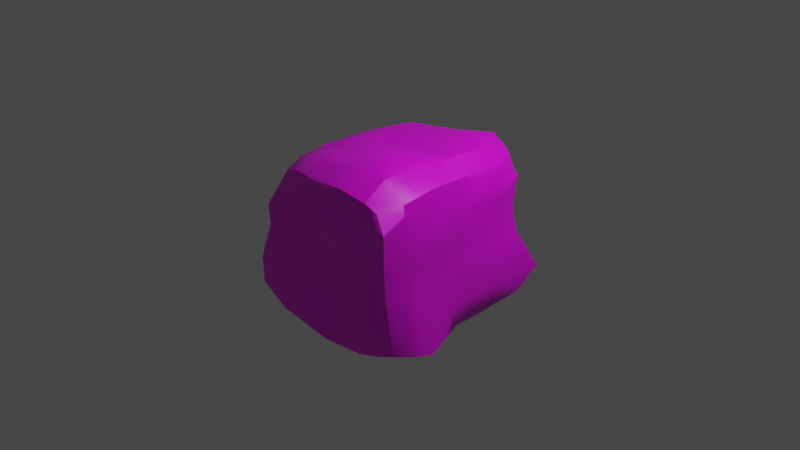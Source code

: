 # Source: Bolders.blend  (saved by Blender 3.4.6; exported with 4.5.12 LTS)
import bpy
from mathutils import Matrix  # noqa: F401  (used for matrix-valued properties, if any)

bpy.ops.wm.read_factory_settings(use_empty=True)
scene = bpy.context.scene
scene.name = 'Scene'

# ---- collections
col_collection = bpy.data.collections.new('Collection'); scene.collection.children.link(col_collection)

# ---- images (referenced by path relative to the original .blend; pixels are not part of the script)
import os
ASSET_DIR = os.environ.get("B2B_ASSET_DIR", "")  # directory of the original .blend (textures are referenced by path, not embedded)
HERE = os.path.dirname(os.path.abspath(__file__))  # packed textures are extracted next to this script under _unpacked/

def load_image(name, relpath, width, height, colorspace="sRGB"):
    """Load a texture the original file referenced (path relative to the .blend, or extracted next to this script)."""
    p = next((c for c in (os.path.join(HERE, relpath), os.path.join(ASSET_DIR, relpath)) if relpath and os.path.exists(c)), "")
    if p:
        img = bpy.data.images.load(p, check_existing=True)
        img.name = name
    else:  # same state as the original file: an image datablock whose file is absent (Cycles renders it pink)
        img = bpy.data.images.new(name, width, height)
        img.source = "FILE"
        img.filepath = "//" + (relpath or name)
    img.colorspace_settings.name = colorspace
    return img
img_mitchell_luo_i1o_hr6cbwc_unsplash_jpg = load_image('mitchell-luo-i1O_Hr6cbWc-unsplash.jpg', 'mitchell-luo-i1O_Hr6cbWc-unsplash.jpg', 1024, 1024, 'sRGB')

# ---- materials (node trees are filled in below, after node groups)
mat_material = bpy.data.materials.new('Material')
mat_material.alpha_threshold = 0.0
mat_material.use_transparent_shadow = False
mat_material.roughness = 0.5
mat_material.line_color = (0.0, 0.0, 0.0, 1.0)

# ---- node groups
ng_auto_smooth = bpy.data.node_groups.new('Auto Smooth', 'GeometryNodeTree')
_s = ng_auto_smooth.interface.new_socket(name='Geometry', in_out='OUTPUT', socket_type='NodeSocketGeometry')
_s = ng_auto_smooth.interface.new_socket(name='Geometry', in_out='INPUT', socket_type='NodeSocketGeometry')
_s = ng_auto_smooth.interface.new_socket(name='Angle', in_out='INPUT', socket_type='NodeSocketFloat')
_s.subtype = 'ANGLE'
_s.min_value = 0.0
_s.max_value = 3.142
ng_auto_smooth.is_modifier = True
_N = ng_auto_smooth.nodes; _L = ng_auto_smooth.links
n0 = _N.new('NodeGroupOutput'); n0.name = 'Group Output'; n0.location = (480, -100)
n1 = _N.new('NodeGroupInput'); n1.name = 'Group Input'; n1.location = (-420, -300)
n2 = _N.new('NodeGroupInput'); n2.name = 'Group Input.001'; n2.location = (-60, -100)
n3 = _N.new('GeometryNodeSetShadeSmooth'); n3.name = 'Set Shade Smooth'; n3.location = (120, -100)
n3.domain = 'EDGE'
n4 = _N.new('GeometryNodeSetShadeSmooth'); n4.name = 'Set Shade Smooth.001'; n4.location = (300, -100)
n5 = _N.new('GeometryNodeInputMeshEdgeAngle'); n5.name = 'Edge Angle'; n5.location = (-420, -220)
n6 = _N.new('GeometryNodeInputEdgeSmooth'); n6.name = 'Is Edge Smooth'; n6.location = (-60, -160)
n7 = _N.new('GeometryNodeInputShadeSmooth'); n7.name = 'Is Face Smooth'; n7.location = (-240, -340)
n8 = _N.new('FunctionNodeBooleanMath'); n8.name = 'Boolean Math'; n8.location = (-60, -220)
n9 = _N.new('FunctionNodeCompare'); n9.name = 'Compare'; n9.location = (-240, -180)
n9.operation = 'LESS_EQUAL'
_L.new(n5.outputs[0], n9.inputs[0])
_L.new(n4.outputs[0], n0.inputs[0])
_L.new(n1.outputs[1], n9.inputs[1])
_L.new(n9.outputs[0], n8.inputs[0])
_L.new(n7.outputs[0], n8.inputs[1])
_L.new(n2.outputs[0], n3.inputs[0])
_L.new(n6.outputs[0], n3.inputs[1])
_L.new(n3.outputs[0], n4.inputs[0])
_L.new(n8.outputs[0], n3.inputs[2])
n0.is_active_output = True

# ---- material node trees
mat_material.use_nodes = True; mat_material.node_tree.nodes.clear()
_N = mat_material.node_tree.nodes; _L = mat_material.node_tree.links
n0 = _N.new('ShaderNodeOutputMaterial'); n0.name = 'Material Output'; n0.location = (300, 300)
n1 = _N.new('ShaderNodeBsdfPrincipled'); n1.name = 'Principled BSDF'; n1.location = (10, 300)
n1.distribution = 'GGX'
n1.subsurface_method = 'RANDOM_WALK_SKIN'
n1.inputs[3].default_value = 1.45
n1.inputs[27].default_value = (0.0, 0.0, 0.0, 1.0)
n1.inputs[28].default_value = 1.0
n2 = _N.new('ShaderNodeTexImage'); n2.name = 'Image Texture.001'; n2.location = (-370, 282)
n2.image = img_mitchell_luo_i1o_hr6cbwc_unsplash_jpg
_L.new(n1.outputs[0], n0.inputs[0])
_L.new(n2.outputs[0], n1.inputs[0])
n0.is_active_output = True

# ---- world
world_world = bpy.data.worlds.new('World'); scene.world = world_world
world_world.use_nodes = True; world_world.node_tree.nodes.clear()
_N = world_world.node_tree.nodes; _L = world_world.node_tree.links
n0 = _N.new('ShaderNodeOutputWorld'); n0.name = 'World Output'; n0.location = (300, 300)
n1 = _N.new('ShaderNodeBackground'); n1.name = 'Background'; n1.location = (10, 300)
n1.inputs[0].default_value = (0.05088, 0.05088, 0.05088, 1.0)
_L.new(n1.outputs[0], n0.inputs[0])
n0.is_active_output = True
world_world.color = (0.05088, 0.05088, 0.05088)
world_world.use_sun_shadow = False
world_world.sun_shadow_jitter_overblur = 0.0

# ---- cameras
cam_camera = bpy.data.cameras.new('Camera')
cam_camera.clip_end = 100.0
cam_camera.ortho_scale = 7.314

# ---- lights
light_light = bpy.data.lights.new('Light', 'POINT')
light_light.transmission_factor = 0.0
light_light.energy = 1000.0
light_light.shadow_soft_size = 0.1
light_light.shadow_maximum_resolution = 0.006
light_light.use_absolute_resolution = True

# ---- meshes
me_cube = bpy.data.meshes.new('Cube')
me_cube.from_pydata([(0.8784, 0.6464, 0.7656), (0.902, 0.8318, -0.7914), (1.041, -1.243, 0.8309), (0.8864, -0.9049, -0.8367), (-0.4808, 0.6244, 0.7005), (-0.9533, 0.8329, -0.725), (-0.7083, -0.8491, 0.5672), (-1.123, -0.9064, -0.8305), (-1.471, 0.0, -1.0), (1.058, -0.07405, 0.8625), (-0.6806, 0.0744, 0.7179), (0.8969, -0.004779, -0.8027), (0.9014, 0.7578, -0.0551), (-0.933, -0.9227, -0.09817), (0.9666, -1.074, -0.1541), (-0.7385, 0.6589, 0.01291), (1.007, -0.02046, -0.0634), (-1.357, 0.0, -0.01817), (0.02516, 0.9493, -0.887), (-0.008259, -1.068, 0.7517), (0.0, -1.0, -1.0), (0.04865, 0.7586, 0.7782), (0.0, 0.0, -1.0), (0.0, 0.0, 0.7998), (0.0, 0.6411, -0.01817), (0.0, -1.0, -0.01817), (0.4792, -0.9805, -0.9595), (0.48, 0.8396, 0.8514), (0.5779, -0.02314, 0.9327), (0.4592, 0.8442, -0.06198), (0.4714, 0.9137, -0.8719), (0.5371, -1.228, 0.8997), (0.5, 0.0, -1.0), (0.5123, -1.085, -0.1167), (-0.8238, -0.9045, 0.3387), (0.9005, 0.7254, 0.4256), (1.056, -1.179, 0.3753), (-0.5786, 0.6265, 0.4326), (1.074, -0.05719, 0.4643), (-0.9605, 0.03041, 0.3991), (0.03938, 0.7929, 0.4542), (-0.05114, -1.152, 0.5238), (0.4883, -1.217, 0.4681), (0.4478, 0.8534, 0.4212), (-0.5312, 0.902, -0.8022), (-0.4344, -0.9412, 0.6836), (-0.7357, 0.0, -1.0), (-0.5, -1.0, -0.01817), (-0.7004, -0.9733, -0.9487), (-0.2757, 0.6818, 0.7503), (-0.3535, 0.03902, 0.8191), (-0.3617, 0.7226, 0.04621), (-0.2947, 0.7212, 0.4429), (-0.4981, -1.046, 0.4201), (1.0, 1.0, -0.5091), (0.934, -0.986, -0.5749), (-0.9505, 0.8154, -0.4382), (1.0, 0.0, -0.5091), (-1.414, 0.0, -0.5091), (-1.089, -0.9349, -0.5091), (0.0, -1.0, -0.5091), (0.02369, 0.9929, -0.5548), (0.5061, -1.042, -0.5584), (0.4827, 1.04, -0.5653), (-0.5392, 0.9559, -0.455), (-0.6179, -1.0, -0.5091), (-1.471, -0.5, -1.0), (1.154, -0.6739, 0.9257), (-0.7281, -0.3497, 0.6928), (0.9774, -0.4824, -0.9595), (-1.178, -0.5, -0.01817), (1.012, -0.5848, -0.1167), (0.0, -0.5, -1.0), (-0.05114, -0.6522, 0.8817), (0.6249, -0.7116, 1.07), (0.5, -0.5, -1.0), (-0.9831, -0.4163, 0.3857), (1.142, -0.6779, 0.4745), (-0.7357, -0.5, -1.0), (-0.3164, -0.4241, 0.8127), (1.006, -0.5424, -0.5584), (-1.325, -0.5, -0.5091), (-0.5598, 0.4333, 0.74), (0.8937, 0.4531, -0.8172), (-1.141, 0.5762, -0.8124), (0.9321, 0.3742, 0.8133), (0.9828, 0.433, -0.04988), (-1.034, 0.3883, 0.04567), (0.04821, 0.452, 0.8599), (0.1364, 0.716, -1.099), (0.5468, 0.4707, 0.9483), (0.4859, 0.562, -1.006), (1.015, 0.4364, 0.4551), (-0.7992, 0.3986, 0.4366), (-0.7357, 0.6054, -1.0), (-0.3175, 0.466, 0.8307), (-1.246, 0.5028, -0.455), (1.0, 0.5, -0.5091), (0.7299, -0.947, -0.8914), (0.7341, 0.728, 0.8149), (0.8593, -0.05836, 0.981), (0.7245, 0.8715, -0.05469), (0.7284, 0.8524, -0.8292), (0.9155, -1.261, 0.8923), (0.7349, 0.0003315, -0.9829), (0.7755, -1.129, -0.1355), (0.832, -1.213, 0.4185), (0.7213, 0.8535, 0.4276), (0.7613, -1.064, -0.5738), (0.7509, 0.9766, -0.5053), (0.9297, -0.6963, 1.049), (0.75, -0.5, -1.0), (0.7939, 0.4287, 0.9165), (0.7414, 0.5315, -0.9701), (-1.314, -0.7545, -0.9184), (1.15, -1.032, 0.8844), (1.037, -0.8794, -0.1294), (0.0, -0.7456, -1.0), (-0.004506, -0.8895, 0.888), (0.5039, -0.9932, 0.9937), (0.5, -0.7456, -1.0), (1.134, -0.9771, 0.4664), (-0.7277, -0.7523, -0.9939), (-0.3728, -0.7399, 0.8099), (1.015, -0.8139, -0.5721), (-0.7362, -0.6554, 0.6476), (0.9352, -0.741, -0.8911), (-1.091, -0.7456, -0.01817), (-0.9643, -0.675, 0.3514), (-1.26, -0.7758, -0.506), (0.9087, -1.034, 1.039), (0.75, -0.7321, -0.9796), (-0.766, -0.8768, 0.4529), (0.8919, 0.6973, 0.6265), (1.129, -1.242, 0.5804), (-0.5434, 0.6474, 0.5618), (1.068, -0.04859, 0.6931), (-0.8205, 0.05241, 0.5585), (0.04402, 0.7758, 0.6162), (-0.0297, -1.11, 0.6377), (0.5127, -1.223, 0.6839), (0.4939, 0.8661, 0.6621), (-0.2959, 0.735, 0.606), (-0.4663, -0.9933, 0.5518), (-0.8556, -0.383, 0.5393), (1.148, -0.6759, 0.7001), (0.9986, 0.4057, 0.6535), (-0.7025, 0.4417, 0.6029), (0.9052, -1.262, 0.6476), (0.7242, 0.8373, 0.6409), (-0.8503, -0.6652, 0.4995), (1.154, -1.051, 0.6574), (-0.7372, -0.8629, 0.5101), (0.8795, 0.6688, 0.703), (1.187, -1.3, 0.6896), (-0.5189, 0.6369, 0.6141), (1.063, -0.06132, 0.7778), (-0.7505, 0.06341, 0.6382), (0.04633, 0.7672, 0.6972), (-0.01898, -1.089, 0.6947), (0.5249, -1.225, 0.7918), (0.487, 0.8528, 0.7567), (-0.2965, 0.7418, 0.6876), (-0.4503, -0.9673, 0.6177), (-0.7919, -0.3664, 0.616), (1.151, -0.6749, 0.8129), (0.9904, 0.4371, 0.7285), (-0.6542, 0.4632, 0.6861), (0.9469, -1.297, 0.7855), (0.7192, 0.8044, 0.7248), (-0.7932, -0.6603, 0.5735), (1.147, -1.016, 0.77), (0.9075, 0.7393, 0.55), (1.092, -1.209, 0.4637), (-0.5679, 0.658, 0.5094), (1.073, -0.03586, 0.6085), (-0.8905, 0.04141, 0.4788), (0.0417, 0.7844, 0.5352), (-0.04042, -1.131, 0.5807), (0.5005, -1.22, 0.576), (0.5009, 0.8793, 0.5675), (-0.2953, 0.7281, 0.5245), (-0.4822, -1.019, 0.486), (-0.9193, -0.3997, 0.4625), (1.145, -0.6769, 0.5873), (1.023, 0.4713, 0.5811), (-0.7509, 0.4201, 0.5197), (0.8427, -1.225, 0.5216), (0.7163, 0.8411, 0.5592), (-0.9073, -0.6701, 0.4255), (1.125, -0.9745, 0.5397), (-0.7949, -0.8906, 0.3958), (0.8882, 0.7098, 0.2193), (1.029, -1.146, 0.08696), (-0.6341, 0.6277, 0.2757), (1.039, -0.01157, 0.2528), (-1.159, 0.01521, 0.1904), (0.01969, 0.717, 0.218), (-0.02557, -1.076, 0.2528), (0.5003, -1.151, 0.1757), (0.5039, 0.8565, 0.2274), (-0.9119, -0.9522, 0.1603), (-0.4991, -1.023, 0.201), (-0.3167, 0.7121, 0.2678), (1.077, -0.6314, 0.1789), (-1.081, -0.4582, 0.1838), (-0.9077, 0.3843, 0.2624), (0.9945, 0.4215, 0.2313), (0.7196, 0.85, 0.2153), (0.7932, -1.165, 0.1297), (-1.028, -0.7103, 0.1666), (1.075, -0.9167, 0.1476), (-0.7044, -0.1377, 0.7054), (0.9372, -0.2436, -0.8811), (-1.268, -0.25, -0.01817), (-0.9718, -0.193, 0.3924), (-1.37, -0.25, -0.5091), (-1.471, -0.25, -1.0), (1.106, -0.374, 0.8941), (1.01, -0.3026, -0.09005), (0.0, -0.25, -1.0), (-0.02557, -0.3261, 0.8662), (0.6014, -0.3674, 1.032), (0.5, -0.25, -1.0), (1.108, -0.3676, 0.4694), (-0.7357, -0.25, -1.0), (-0.3816, -0.1925, 0.8322), (1.003, -0.2712, -0.5337), (0.7425, -0.2498, -0.9915), (0.8945, -0.3774, 1.015), (1.108, -0.3623, 0.6966), (-0.8381, -0.1653, 0.5489), (1.107, -0.3681, 0.7954), (-0.7712, -0.1515, 0.6271), (-0.9049, -0.1791, 0.4706), (1.109, -0.3564, 0.5979), (1.058, -0.3215, 0.2158), (-1.12, -0.2215, 0.1871), (-0.6925, -0.03163, 0.7117), (0.917, -0.1242, -0.8419), (-1.312, -0.125, -0.01817), (-0.9661, -0.08127, 0.3957), (-1.392, -0.125, -0.5091), (-0.8293, -0.05645, 0.5537), (-0.7609, -0.04404, 0.6327), (-0.8977, -0.06886, 0.4747), (-1.139, -0.1031, 0.1888), (-1.471, -0.125, -1.0), (1.082, -0.224, 0.8783), (1.008, -0.1615, -0.07673), (0.0, -0.125, -1.0), (-0.01278, -0.163, 0.833), (0.5896, -0.1953, 0.9388), (0.5, -0.125, -1.0), (1.091, -0.2124, 0.4669), (-0.7357, -0.125, -1.0), (-0.3676, -0.07676, 0.8256), (1.002, -0.1356, -0.5214), (0.7387, -0.1248, -0.9872), (0.8769, -0.2179, 0.998), (1.088, -0.2054, 0.6949), (1.085, -0.2147, 0.7866), (1.091, -0.1961, 0.6032), (1.049, -0.1665, 0.2343), (-1.471, -0.375, -1.0), (1.13, -0.5239, 0.9099), (1.011, -0.4437, -0.1034), (0.0, -0.375, -1.0), (-0.03835, -0.4891, 0.8752), (0.6131, -0.5395, 1.064), (0.5, -0.375, -1.0), (1.125, -0.5227, 0.472), (-0.7357, -0.375, -1.0), (-0.3956, -0.3083, 0.8216), (1.005, -0.4068, -0.546), (0.7462, -0.3749, -0.9957), (0.9121, -0.5368, 1.032), (1.128, -0.5191, 0.6983), (1.129, -0.5215, 0.8041), (1.127, -0.5167, 0.5926), (1.068, -0.4764, 0.1974), (-0.7163, -0.2437, 0.6991), (0.9573, -0.363, -0.9203), (-1.223, -0.375, -0.01817), (-0.9774, -0.3046, 0.389), (-1.347, -0.375, -0.5091), (-0.8468, -0.2742, 0.5441), (-0.7815, -0.2589, 0.6216), (-0.9121, -0.2894, 0.4665), (-1.1, -0.3398, 0.1854), (0.2483, 0.9315, -0.8795), (0.2644, -1.148, 0.8257), (0.25, 0.0, -1.0), (0.2561, -1.042, -0.06744), (0.2396, -0.9902, -0.9798), (0.2643, 0.7991, 0.8148), (0.289, -0.01157, 0.8662), (0.2296, 0.7426, -0.04008), (0.2436, 0.8232, 0.4377), (0.2186, -1.185, 0.4959), (0.2532, 1.016, -0.56), (0.2531, -1.021, -0.5337), (0.25, -0.5, -1.0), (0.2869, -0.6819, 1.007), (0.3111, 0.639, -1.053), (0.2975, 0.4614, 0.9041), (0.25, -0.7456, -1.0), (0.2497, -0.9413, 0.949), (0.269, 0.8209, 0.6391), (0.2415, -1.166, 0.6608), (0.2667, 0.81, 0.727), (0.2529, -1.157, 0.7433), (0.23, -1.176, 0.5784), (0.2713, 0.8318, 0.5513), (0.2374, -1.114, 0.2142), (0.2618, 0.7868, 0.2227), (0.2879, -0.3467, 0.974), (0.25, -0.25, -1.0), (0.25, -0.125, -1.0), (0.2884, -0.1792, 0.8975), (0.2874, -0.5143, 1.0), (0.25, -0.375, -1.0), (0.5999, 0.8831, -0.8505), (0.7263, -1.244, 0.896), (0.6175, 0.0001658, -0.9915), (0.6439, -1.107, -0.1261), (0.6601, -1.215, 0.4433), (0.6337, -1.053, -0.5661), (0.625, -0.5, -1.0), (0.6136, 0.5468, -0.988), (0.6045, -0.9637, -0.9254), (0.607, 0.7838, 0.8331), (0.7186, -0.04075, 0.9569), (0.5919, 0.8579, -0.05834), (0.5845, 0.8534, 0.4244), (0.6168, 1.008, -0.5353), (0.7773, -0.704, 1.065), (0.6704, 0.4497, 0.9324), (0.625, -0.7388, -0.9898), (0.7063, -1.014, 1.041), (0.6091, 0.8517, 0.6515), (0.7089, -1.242, 0.6657), (0.6031, 0.8286, 0.7408), (0.7359, -1.261, 0.7887), (0.6716, -1.223, 0.5488), (0.6086, 0.8602, 0.5633), (0.6118, 0.8533, 0.2213), (0.6467, -1.158, 0.1527), (0.6212, -0.2499, -0.9957), (0.748, -0.3724, 1.023), (0.7333, -0.2066, 0.9684), (0.6193, -0.1249, -0.9936), (0.6231, -0.375, -0.9979), (0.7626, -0.5382, 1.048), (-0.7322, -0.5026, 0.6702), (0.9563, -0.6117, -0.9253), (-1.135, -0.6228, -0.01817), (-0.9737, -0.5457, 0.3686), (-1.302, -0.626, -0.5091), (-1.378, -0.6234, -0.9494), (1.152, -0.853, 0.905), (1.024, -0.7321, -0.1231), (0.0, -0.6228, -1.0), (-0.02782, -0.7708, 0.8849), (0.5644, -0.8524, 1.037), (0.5, -0.6228, -1.0), (1.138, -0.8275, 0.4704), (-0.7357, -0.6228, -1.0), (-0.3446, -0.582, 0.8113), (1.01, -0.6782, -0.5652), (0.9192, -0.8654, 1.061), (0.75, -0.616, -0.9898), (1.151, -0.8637, 0.6787), (-0.8529, -0.5241, 0.5194), (1.149, -0.8452, 0.7914), (-0.7926, -0.5133, 0.5948), (-0.9133, -0.5349, 0.444), (1.135, -0.8257, 0.5635), (1.076, -0.774, 0.1632), (-1.054, -0.5842, 0.1752), (0.2683, -0.8116, 0.9778), (0.25, -0.6228, -1.0), (0.7418, -0.8589, 1.08), (0.625, -0.6194, -0.9949)], [], [(123, 125, 6, 45), (163, 45, 6, 152), (167, 82, 4, 155), (131, 126, 3, 98), (171, 115, 2, 154), (169, 99, 0, 153), (166, 85, 9, 156), (113, 83, 11, 104), (244, 238, 10, 157), (95, 82, 10, 50), (242, 240, 17, 58), (97, 86, 16, 57), (109, 101, 12, 54), (124, 116, 14, 55), (96, 87, 15, 56), (65, 47, 13, 59), (301, 293, 25, 60), (64, 51, 24, 61), (305, 88, 23, 296), (94, 89, 22, 46), (162, 49, 21, 158), (122, 117, 20, 48), (311, 291, 19, 159), (307, 118, 19, 291), (339, 119, 31, 323), (343, 323, 31, 160), (337, 90, 28, 332), (327, 325, 33, 62), (300, 297, 29, 63), (304, 91, 32, 292), (310, 295, 27, 161), (306, 120, 26, 294), (315, 298, 43, 200), (347, 326, 42, 199), (314, 299, 41, 198), (203, 52, 40, 197), (246, 241, 39, 196), (207, 92, 38, 195), (208, 107, 35, 192), (211, 121, 36, 193), (206, 93, 37, 194), (202, 53, 34, 201), (198, 41, 53, 202), (194, 37, 52, 203), (114, 122, 48, 7), (155, 4, 49, 162), (84, 94, 46, 8), (56, 15, 51, 64), (60, 25, 47, 65), (88, 95, 50, 23), (159, 19, 45, 163), (118, 123, 45, 19), (20, 60, 65, 48), (5, 56, 64, 44), (290, 300, 63, 30), (330, 327, 62, 26), (44, 64, 61, 18), (294, 301, 60, 20), (48, 65, 59, 7), (84, 96, 56, 5), (126, 124, 55, 3), (102, 109, 54, 1), (83, 97, 57, 11), (247, 242, 58, 8), (359, 358, 81, 66), (282, 274, 80, 69), (268, 273, 79, 73), (264, 272, 78, 66), (280, 271, 77, 204), (379, 357, 76, 205), (321, 270, 75, 302), (353, 269, 74, 336), (320, 268, 73, 303), (272, 267, 72, 78), (274, 266, 71, 80), (358, 356, 70, 81), (375, 354, 68, 164), (278, 265, 67, 165), (275, 282, 69, 111), (273, 281, 68, 79), (1, 54, 97, 83), (8, 58, 96, 84), (21, 49, 95, 88), (5, 44, 94, 84), (196, 39, 93, 206), (192, 35, 92, 207), (290, 30, 91, 304), (331, 27, 90, 337), (44, 18, 89, 94), (295, 21, 88, 305), (58, 17, 87, 96), (54, 12, 86, 97), (49, 4, 82, 95), (102, 1, 83, 113), (153, 0, 85, 166), (157, 10, 82, 167), (322, 102, 113, 329), (0, 99, 112, 85), (352, 275, 111, 328), (265, 276, 110, 67), (322, 335, 109, 102), (3, 55, 108, 98), (346, 334, 107, 208), (193, 36, 106, 209), (55, 14, 105, 108), (85, 112, 100, 9), (154, 2, 103, 168), (115, 130, 103, 2), (335, 333, 101, 109), (329, 113, 104, 324), (342, 331, 99, 169), (338, 131, 98, 330), (383, 371, 131, 338), (360, 370, 130, 115), (152, 6, 125, 170), (59, 13, 127, 129), (201, 34, 128, 210), (7, 59, 129, 114), (355, 369, 124, 126), (363, 368, 123, 118), (359, 367, 122, 114), (378, 366, 121, 211), (381, 365, 120, 306), (382, 364, 119, 339), (380, 363, 118, 307), (367, 362, 117, 122), (369, 361, 116, 124), (374, 360, 115, 171), (371, 355, 126, 131), (368, 354, 125, 123), (377, 372, 151, 190), (191, 132, 150, 189), (345, 340, 149, 188), (173, 134, 148, 187), (176, 137, 147, 186), (172, 133, 146, 185), (279, 277, 145, 184), (376, 373, 144, 183), (178, 139, 143, 182), (174, 135, 142, 181), (313, 308, 141, 180), (344, 341, 140, 179), (312, 309, 139, 178), (181, 142, 138, 177), (245, 243, 137, 176), (185, 146, 136, 175), (188, 149, 133, 172), (190, 151, 134, 173), (186, 147, 135, 174), (182, 143, 132, 191), (372, 374, 171, 151), (132, 152, 170, 150), (340, 342, 169, 149), (134, 154, 168, 148), (137, 157, 167, 147), (133, 153, 166, 146), (277, 278, 165, 145), (373, 375, 164, 144), (139, 159, 163, 143), (135, 155, 162, 142), (308, 310, 161, 141), (341, 343, 160, 140), (309, 311, 159, 139), (142, 162, 158, 138), (243, 244, 157, 137), (146, 166, 156, 136), (149, 169, 153, 133), (151, 171, 154, 134), (147, 167, 155, 135), (143, 163, 152, 132), (53, 182, 191, 34), (93, 186, 174, 37), (121, 190, 173, 36), (107, 188, 172, 35), (92, 185, 175, 38), (241, 245, 176, 39), (52, 181, 177, 40), (299, 312, 178, 41), (326, 344, 179, 42), (298, 313, 180, 43), (37, 174, 181, 52), (41, 178, 182, 53), (357, 376, 183, 76), (271, 279, 184, 77), (35, 172, 185, 92), (39, 176, 186, 93), (36, 173, 187, 106), (334, 345, 188, 107), (34, 191, 189, 128), (366, 377, 190, 121), (361, 378, 211, 116), (13, 201, 210, 127), (14, 193, 209, 105), (333, 346, 208, 101), (12, 192, 207, 86), (17, 196, 206, 87), (356, 379, 205, 70), (266, 280, 204, 71), (15, 194, 203, 51), (25, 198, 202, 47), (47, 202, 201, 13), (87, 206, 194, 15), (116, 211, 193, 14), (101, 208, 192, 12), (86, 207, 195, 16), (240, 246, 196, 17), (51, 203, 197, 24), (293, 314, 198, 25), (325, 347, 199, 33), (297, 315, 200, 29), (283, 289, 237, 214), (249, 263, 236, 219), (254, 262, 235, 224), (284, 288, 234, 215), (286, 287, 233, 231), (260, 261, 232, 230), (288, 286, 231, 234), (262, 260, 230, 235), (248, 259, 229, 218), (351, 258, 228, 348), (256, 238, 212, 226), (258, 239, 213, 228), (261, 248, 218, 232), (257, 249, 219, 227), (255, 250, 220, 225), (319, 251, 221, 316), (350, 252, 222, 349), (318, 253, 223, 317), (263, 254, 224, 236), (247, 255, 225, 217), (251, 256, 226, 221), (239, 257, 227, 213), (264, 285, 216, 217), (289, 284, 215, 237), (285, 283, 214, 216), (287, 281, 212, 233), (11, 57, 257, 239), (23, 50, 256, 251), (8, 46, 255, 247), (195, 38, 254, 263), (292, 32, 253, 318), (332, 28, 252, 350), (296, 23, 251, 319), (46, 22, 250, 255), (57, 16, 249, 257), (156, 9, 248, 261), (104, 11, 239, 258), (50, 10, 238, 256), (324, 104, 258, 351), (9, 100, 259, 248), (175, 136, 260, 262), (136, 156, 261, 260), (38, 175, 262, 254), (16, 195, 263, 249), (214, 237, 246, 240), (215, 234, 245, 241), (231, 233, 244, 243), (234, 231, 243, 245), (217, 216, 242, 247), (237, 215, 241, 246), (216, 214, 240, 242), (233, 212, 238, 244), (164, 68, 281, 287), (81, 70, 283, 285), (205, 76, 284, 289), (66, 81, 285, 264), (183, 144, 286, 288), (144, 164, 287, 286), (76, 183, 288, 284), (70, 205, 289, 283), (219, 236, 280, 266), (224, 235, 279, 271), (230, 232, 278, 277), (235, 230, 277, 279), (218, 229, 276, 265), (348, 228, 275, 352), (226, 212, 281, 273), (228, 213, 282, 275), (232, 218, 265, 278), (227, 219, 266, 274), (225, 220, 267, 272), (316, 221, 268, 320), (349, 222, 269, 353), (317, 223, 270, 321), (236, 224, 271, 280), (217, 225, 272, 264), (221, 226, 273, 268), (213, 227, 274, 282), (220, 317, 321, 267), (222, 316, 320, 269), (28, 296, 319, 252), (22, 292, 318, 250), (250, 318, 317, 220), (252, 319, 316, 222), (24, 197, 315, 297), (33, 199, 314, 293), (40, 177, 313, 298), (42, 179, 312, 299), (140, 160, 311, 309), (138, 158, 310, 308), (179, 140, 309, 312), (177, 138, 308, 313), (364, 380, 307, 119), (362, 381, 306, 117), (27, 295, 305, 90), (18, 290, 304, 89), (269, 320, 303, 74), (267, 321, 302, 72), (26, 62, 301, 294), (18, 61, 300, 290), (199, 42, 299, 314), (197, 40, 298, 315), (117, 306, 294, 20), (158, 21, 295, 310), (89, 304, 292, 22), (61, 24, 297, 300), (119, 307, 291, 31), (160, 31, 291, 311), (90, 305, 296, 28), (62, 33, 293, 301), (229, 349, 353, 276), (223, 348, 352, 270), (32, 324, 351, 253), (100, 332, 350, 259), (259, 350, 349, 229), (253, 351, 348, 223), (105, 209, 347, 325), (29, 200, 346, 333), (43, 180, 345, 334), (106, 187, 344, 326), (148, 168, 343, 341), (141, 161, 342, 340), (187, 148, 341, 344), (180, 141, 340, 345), (370, 382, 339, 130), (365, 383, 338, 120), (120, 338, 330, 26), (161, 27, 331, 342), (91, 329, 324, 32), (63, 29, 333, 335), (200, 43, 334, 346), (30, 63, 335, 322), (270, 352, 328, 75), (30, 322, 329, 91), (99, 331, 337, 112), (276, 353, 336, 110), (98, 108, 327, 330), (209, 106, 326, 347), (108, 105, 325, 327), (112, 337, 332, 100), (168, 103, 323, 343), (130, 339, 323, 103), (75, 328, 383, 365), (110, 336, 382, 370), (72, 302, 381, 362), (74, 303, 380, 364), (127, 210, 379, 356), (71, 204, 378, 361), (77, 184, 377, 366), (128, 189, 376, 357), (150, 170, 375, 373), (145, 165, 374, 372), (189, 150, 373, 376), (184, 145, 372, 377), (79, 68, 354, 368), (111, 69, 355, 371), (165, 67, 360, 374), (80, 71, 361, 369), (78, 72, 362, 367), (303, 73, 363, 380), (336, 74, 364, 382), (302, 75, 365, 381), (204, 77, 366, 378), (66, 78, 367, 359), (73, 79, 368, 363), (69, 80, 369, 355), (67, 110, 370, 360), (328, 111, 371, 383), (170, 125, 354, 375), (129, 127, 356, 358), (210, 128, 357, 379), (114, 129, 358, 359)])
me_cube.polygons.foreach_set('use_smooth', [True] * 382)
_uv = me_cube.uv_layers.new(name='UVMap')
_uv.uv.foreach_set('vector', [0.8125, 0.7182, 0.875, 0.7182, 0.875, 0.75, 0.8125, 0.75, 0.6091, 0.9375, 0.625, 0.9375, 0.625, 1.0, 0.6091, 1.0, 0.6091, 0.1875, 0.625, 0.1875, 0.625, 0.25, 0.6091, 0.25, 0.3438, 0.7182, 0.375, 0.7182, 0.375, 0.75, 0.3438, 0.75, 0.6091, 0.7182, 0.625, 0.7182, 0.625, 0.75, 0.6091, 0.75, 0.6091, 0.4688, 0.625, 0.4688, 0.625, 0.5, 0.6091, 0.5, 0.6091, 0.5625, 0.625, 0.5625, 0.625, 0.625, 0.6091, 0.625, 0.3437, 0.5625, 0.375, 0.5625, 0.375, 0.625, 0.3438, 0.625, 0.6091, 0.1094, 0.625, 0.1094, 0.625, 0.125, 0.6091, 0.125, 0.8125, 0.5625, 0.875, 0.5625, 0.875, 0.625, 0.8125, 0.625, 0.4364, 0.1094, 0.4977, 0.1094, 0.4977, 0.125, 0.4364, 0.125, 0.4364, 0.5625, 0.4977, 0.5625, 0.4977, 0.625, 0.4364, 0.625, 0.4364, 0.4687, 0.4977, 0.4688, 0.4977, 0.5, 0.4364, 0.5, 0.4364, 0.7182, 0.4977, 0.7182, 0.4977, 0.75, 0.4364, 0.75, 0.4364, 0.1875, 0.4977, 0.1875, 0.4977, 0.25, 0.4364, 0.25, 0.4364, 0.9375, 0.4977, 0.9375, 0.4977, 1.0, 0.4364, 1.0, 0.4364, 0.8438, 0.4977, 0.8438, 0.4977, 0.875, 0.4364, 0.875, 0.4364, 0.3125, 0.4977, 0.3125, 0.4977, 0.375, 0.4364, 0.375, 0.7188, 0.5625, 0.75, 0.5625, 0.75, 0.625, 0.7188, 0.625, 0.1875, 0.5625, 0.25, 0.5625, 0.25, 0.625, 0.1875, 0.625, 0.6091, 0.3125, 0.625, 0.3125, 0.625, 0.375, 0.6091, 0.375, 0.1875, 0.7182, 0.25, 0.7182, 0.25, 0.75, 0.1875, 0.75, 0.6091, 0.8437, 0.625, 0.8438, 0.625, 0.875, 0.6091, 0.875, 0.7187, 0.7182, 0.75, 0.7182, 0.75, 0.75, 0.7188, 0.75, 0.6719, 0.7182, 0.6875, 0.7182, 0.6875, 0.75, 0.6719, 0.75, 0.6091, 0.7969, 0.625, 0.7969, 0.625, 0.8125, 0.6091, 0.8125, 0.6719, 0.5625, 0.6875, 0.5625, 0.6875, 0.625, 0.6719, 0.625, 0.4364, 0.7969, 0.4977, 0.7969, 0.4977, 0.8125, 0.4364, 0.8125, 0.4364, 0.4062, 0.4977, 0.4062, 0.4977, 0.4375, 0.4364, 0.4375, 0.2812, 0.5625, 0.3125, 0.5625, 0.3125, 0.625, 0.2812, 0.625, 0.6091, 0.4062, 0.625, 0.4062, 0.625, 0.4375, 0.6091, 0.4375, 0.2812, 0.7182, 0.3125, 0.7182, 0.3125, 0.75, 0.2812, 0.75, 0.5295, 0.4063, 0.5614, 0.4062, 0.5614, 0.4375, 0.5295, 0.4375, 0.5295, 0.7969, 0.5614, 0.7969, 0.5614, 0.8125, 0.5295, 0.8125, 0.5295, 0.8438, 0.5614, 0.8437, 0.5614, 0.875, 0.5295, 0.875, 0.5295, 0.3125, 0.5614, 0.3125, 0.5614, 0.375, 0.5295, 0.375, 0.5295, 0.1094, 0.5614, 0.1094, 0.5614, 0.125, 0.5295, 0.125, 0.5295, 0.5625, 0.5614, 0.5625, 0.5614, 0.625, 0.5295, 0.625, 0.5295, 0.4687, 0.5614, 0.4688, 0.5614, 0.5, 0.5295, 0.5, 0.5295, 0.7182, 0.5614, 0.7182, 0.5614, 0.75, 0.5295, 0.75, 0.5295, 0.1875, 0.5614, 0.1875, 0.5614, 0.25, 0.5295, 0.25, 0.5295, 0.9375, 0.5614, 0.9375, 0.5614, 1.0, 0.5295, 1.0, 0.5295, 0.875, 0.5614, 0.875, 0.5614, 0.9375, 0.5295, 0.9375, 0.5295, 0.25, 0.5614, 0.25, 0.5614, 0.3125, 0.5295, 0.3125, 0.125, 0.7182, 0.1875, 0.7182, 0.1875, 0.75, 0.125, 0.75, 0.6091, 0.25, 0.625, 0.25, 0.625, 0.3125, 0.6091, 0.3125, 0.125, 0.5625, 0.1875, 0.5625, 0.1875, 0.625, 0.125, 0.625, 0.4364, 0.25, 0.4977, 0.25, 0.4977, 0.3125, 0.4364, 0.3125, 0.4364, 0.875, 0.4977, 0.875, 0.4977, 0.9375, 0.4364, 0.9375, 0.75, 0.5625, 0.8125, 0.5625, 0.8125, 0.625, 0.75, 0.625, 0.6091, 0.875, 0.625, 0.875, 0.625, 0.9375, 0.6091, 0.9375, 0.75, 0.7182, 0.8125, 0.7182, 0.8125, 0.75, 0.75, 0.75, 0.375, 0.875, 0.4364, 0.875, 0.4364, 0.9375, 0.375, 0.9375, 0.375, 0.25, 0.4364, 0.25, 0.4364, 0.3125, 0.375, 0.3125, 0.375, 0.4062, 0.4364, 0.4062, 0.4364, 0.4375, 0.375, 0.4375, 0.375, 0.7969, 0.4364, 0.7969, 0.4364, 0.8125, 0.375, 0.8125, 0.375, 0.3125, 0.4364, 0.3125, 0.4364, 0.375, 0.375, 0.375, 0.375, 0.8437, 0.4364, 0.8438, 0.4364, 0.875, 0.375, 0.875, 0.375, 0.9375, 0.4364, 0.9375, 0.4364, 1.0, 0.375, 1.0, 0.375, 0.1875, 0.4364, 0.1875, 0.4364, 0.25, 0.375, 0.25, 0.375, 0.7182, 0.4364, 0.7182, 0.4364, 0.75, 0.375, 0.75, 0.375, 0.4688, 0.4364, 0.4687, 0.4364, 0.5, 0.375, 0.5, 0.375, 0.5625, 0.4364, 0.5625, 0.4364, 0.625, 0.375, 0.625, 0.375, 0.1094, 0.4364, 0.1094, 0.4364, 0.125, 0.375, 0.125, 0.375, 0.04715, 0.4364, 0.04715, 0.4364, 0.0625, 0.375, 0.0625, 0.375, 0.6719, 0.4364, 0.6719, 0.4364, 0.6875, 0.375, 0.6875, 0.75, 0.6719, 0.8125, 0.6719, 0.8125, 0.6875, 0.75, 0.6875, 0.125, 0.6719, 0.1875, 0.6719, 0.1875, 0.6875, 0.125, 0.6875, 0.5295, 0.6719, 0.5614, 0.6719, 0.5614, 0.6875, 0.5295, 0.6875, 0.5295, 0.04715, 0.5614, 0.04715, 0.5614, 0.0625, 0.5295, 0.0625, 0.2812, 0.6719, 0.3125, 0.6719, 0.3125, 0.6875, 0.2812, 0.6875, 0.6719, 0.6719, 0.6875, 0.6719, 0.6875, 0.6875, 0.6719, 0.6875, 0.7188, 0.6719, 0.75, 0.6719, 0.75, 0.6875, 0.7188, 0.6875, 0.1875, 0.6719, 0.25, 0.6719, 0.25, 0.6875, 0.1875, 0.6875, 0.4364, 0.6719, 0.4977, 0.6719, 0.4977, 0.6875, 0.4364, 0.6875, 0.4364, 0.04715, 0.4977, 0.04715, 0.4977, 0.0625, 0.4364, 0.0625, 0.6091, 0.04715, 0.625, 0.04715, 0.625, 0.0625, 0.6091, 0.0625, 0.6091, 0.6719, 0.625, 0.6719, 0.625, 0.6875, 0.6091, 0.6875, 0.3438, 0.6719, 0.375, 0.6719, 0.375, 0.6875, 0.3438, 0.6875, 0.8125, 0.6719, 0.875, 0.6719, 0.875, 0.6875, 0.8125, 0.6875, 0.375, 0.5, 0.4364, 0.5, 0.4364, 0.5625, 0.375, 0.5625, 0.375, 0.125, 0.4364, 0.125, 0.4364, 0.1875, 0.375, 0.1875, 0.75, 0.5, 0.8125, 0.5, 0.8125, 0.5625, 0.75, 0.5625, 0.125, 0.5, 0.1875, 0.5, 0.1875, 0.5625, 0.125, 0.5625, 0.5295, 0.125, 0.5614, 0.125, 0.5614, 0.1875, 0.5295, 0.1875, 0.5295, 0.5, 0.5614, 0.5, 0.5614, 0.5625, 0.5295, 0.5625, 0.2812, 0.5, 0.3125, 0.5, 0.3125, 0.5625, 0.2812, 0.5625, 0.6719, 0.5, 0.6875, 0.5, 0.6875, 0.5625, 0.6719, 0.5625, 0.1875, 0.5, 0.25, 0.5, 0.25, 0.5625, 0.1875, 0.5625, 0.7188, 0.5, 0.75, 0.5, 0.75, 0.5625, 0.7188, 0.5625, 0.4364, 0.125, 0.4977, 0.125, 0.4977, 0.1875, 0.4364, 0.1875, 0.4364, 0.5, 0.4977, 0.5, 0.4977, 0.5625, 0.4364, 0.5625, 0.8125, 0.5, 0.875, 0.5, 0.875, 0.5625, 0.8125, 0.5625, 0.3438, 0.5, 0.375, 0.5, 0.375, 0.5625, 0.3437, 0.5625, 0.6091, 0.5, 0.625, 0.5, 0.625, 0.5625, 0.6091, 0.5625, 0.6091, 0.125, 0.625, 0.125, 0.625, 0.1875, 0.6091, 0.1875, 0.3281, 0.5, 0.3438, 0.5, 0.3437, 0.5625, 0.3281, 0.5625, 0.625, 0.5, 0.6562, 0.5, 0.6562, 0.5625, 0.625, 0.5625, 0.3281, 0.6719, 0.3438, 0.6719, 0.3438, 0.6875, 0.3281, 0.6875, 0.625, 0.6719, 0.6562, 0.6719, 0.6562, 0.6875, 0.625, 0.6875, 0.375, 0.4531, 0.4364, 0.4531, 0.4364, 0.4687, 0.375, 0.4688, 0.375, 0.75, 0.4364, 0.75, 0.4364, 0.7812, 0.375, 0.7812, 0.5295, 0.4531, 0.5614, 0.4531, 0.5614, 0.4688, 0.5295, 0.4687, 0.5295, 0.75, 0.5614, 0.75, 0.5614, 0.7812, 0.5295, 0.7812, 0.4364, 0.75, 0.4977, 0.75, 0.4977, 0.7812, 0.4364, 0.7812, 0.625, 0.5625, 0.6562, 0.5625, 0.6562, 0.625, 0.625, 0.625, 0.6091, 0.75, 0.625, 0.75, 0.625, 0.7812, 0.6091, 0.7812, 0.625, 0.7182, 0.6562, 0.7182, 0.6562, 0.75, 0.625, 0.75, 0.4364, 0.4531, 0.4977, 0.4531, 0.4977, 0.4688, 0.4364, 0.4687, 0.3281, 0.5625, 0.3437, 0.5625, 0.3438, 0.625, 0.3281, 0.625, 0.6091, 0.4531, 0.625, 0.4531, 0.625, 0.4688, 0.6091, 0.4688, 0.3281, 0.7182, 0.3438, 0.7182, 0.3438, 0.75, 0.3281, 0.75, 0.3281, 0.7029, 0.3438, 0.7029, 0.3438, 0.7182, 0.3281, 0.7182, 0.625, 0.7029, 0.6562, 0.7029, 0.6562, 0.7182, 0.625, 0.7182, 0.6091, 0.0, 0.625, 0.0, 0.625, 0.0318, 0.6091, 0.0318, 0.4364, 0.0, 0.4977, 0.0, 0.4977, 0.0318, 0.4364, 0.0318, 0.5295, 0.0, 0.5614, 0.0, 0.5614, 0.0318, 0.5295, 0.0318, 0.375, 0.0, 0.4364, 0.0, 0.4364, 0.0318, 0.375, 0.0318, 0.375, 0.7029, 0.4364, 0.7029, 0.4364, 0.7182, 0.375, 0.7182, 0.75, 0.7029, 0.8125, 0.7029, 0.8125, 0.7182, 0.75, 0.7182, 0.125, 0.7029, 0.1875, 0.7029, 0.1875, 0.7182, 0.125, 0.7182, 0.5295, 0.7029, 0.5614, 0.7029, 0.5614, 0.7182, 0.5295, 0.7182, 0.2812, 0.7029, 0.3125, 0.7029, 0.3125, 0.7182, 0.2812, 0.7182, 0.6719, 0.7029, 0.6875, 0.7029, 0.6875, 0.7182, 0.6719, 0.7182, 0.7187, 0.7029, 0.75, 0.7029, 0.75, 0.7182, 0.7187, 0.7182, 0.1875, 0.7029, 0.25, 0.7029, 0.25, 0.7182, 0.1875, 0.7182, 0.4364, 0.7029, 0.4977, 0.7029, 0.4977, 0.7182, 0.4364, 0.7182, 0.6091, 0.7029, 0.625, 0.7029, 0.625, 0.7182, 0.6091, 0.7182, 0.3438, 0.7029, 0.375, 0.7029, 0.375, 0.7182, 0.3438, 0.7182, 0.8125, 0.7029, 0.875, 0.7029, 0.875, 0.7182, 0.8125, 0.7182, 0.5773, 0.7029, 0.5932, 0.7029, 0.5932, 0.7182, 0.5773, 0.7182, 0.5773, 0.0, 0.5932, 0.0, 0.5932, 0.0318, 0.5773, 0.0318, 0.5773, 0.4531, 0.5932, 0.4531, 0.5932, 0.4687, 0.5773, 0.4687, 0.5773, 0.75, 0.5932, 0.75, 0.5932, 0.7813, 0.5773, 0.7812, 0.5773, 0.125, 0.5932, 0.125, 0.5932, 0.1875, 0.5773, 0.1875, 0.5773, 0.5, 0.5932, 0.5, 0.5932, 0.5625, 0.5773, 0.5625, 0.5773, 0.6719, 0.5932, 0.6719, 0.5932, 0.6875, 0.5773, 0.6875, 0.5773, 0.04715, 0.5932, 0.04715, 0.5932, 0.0625, 0.5773, 0.0625, 0.5773, 0.875, 0.5932, 0.875, 0.5932, 0.9375, 0.5773, 0.9375, 0.5773, 0.25, 0.5932, 0.25, 0.5932, 0.3125, 0.5773, 0.3125, 0.5773, 0.4062, 0.5932, 0.4062, 0.5932, 0.4375, 0.5773, 0.4375, 0.5773, 0.7969, 0.5932, 0.7969, 0.5932, 0.8125, 0.5773, 0.8125, 0.5773, 0.8438, 0.5932, 0.8437, 0.5932, 0.875, 0.5773, 0.875, 0.5773, 0.3125, 0.5932, 0.3125, 0.5932, 0.375, 0.5773, 0.375, 0.5773, 0.1094, 0.5932, 0.1094, 0.5932, 0.125, 0.5773, 0.125, 0.5773, 0.5625, 0.5932, 0.5625, 0.5932, 0.625, 0.5773, 0.625, 0.5773, 0.4687, 0.5932, 0.4687, 0.5932, 0.5, 0.5773, 0.5, 0.5773, 0.7182, 0.5932, 0.7182, 0.5932, 0.75, 0.5773, 0.75, 0.5773, 0.1875, 0.5932, 0.1875, 0.5932, 0.25, 0.5773, 0.25, 0.5773, 0.9375, 0.5932, 0.9375, 0.5932, 1.0, 0.5773, 1.0, 0.5932, 0.7029, 0.6091, 0.7029, 0.6091, 0.7182, 0.5932, 0.7182, 0.5932, 0.0, 0.6091, 0.0, 0.6091, 0.0318, 0.5932, 0.0318, 0.5932, 0.4531, 0.6091, 0.4531, 0.6091, 0.4688, 0.5932, 0.4687, 0.5932, 0.75, 0.6091, 0.75, 0.6091, 0.7812, 0.5932, 0.7813, 0.5932, 0.125, 0.6091, 0.125, 0.6091, 0.1875, 0.5932, 0.1875, 0.5932, 0.5, 0.6091, 0.5, 0.6091, 0.5625, 0.5932, 0.5625, 0.5932, 0.6719, 0.6091, 0.6719, 0.6091, 0.6875, 0.5932, 0.6875, 0.5932, 0.04715, 0.6091, 0.04715, 0.6091, 0.0625, 0.5932, 0.0625, 0.5932, 0.875, 0.6091, 0.875, 0.6091, 0.9375, 0.5932, 0.9375, 0.5932, 0.25, 0.6091, 0.25, 0.6091, 0.3125, 0.5932, 0.3125, 0.5932, 0.4062, 0.6091, 0.4062, 0.6091, 0.4375, 0.5932, 0.4375, 0.5932, 0.7969, 0.6091, 0.7969, 0.6091, 0.8125, 0.5932, 0.8125, 0.5932, 0.8437, 0.6091, 0.8437, 0.6091, 0.875, 0.5932, 0.875, 0.5932, 0.3125, 0.6091, 0.3125, 0.6091, 0.375, 0.5932, 0.375, 0.5932, 0.1094, 0.6091, 0.1094, 0.6091, 0.125, 0.5932, 0.125, 0.5932, 0.5625, 0.6091, 0.5625, 0.6091, 0.625, 0.5932, 0.625, 0.5932, 0.4687, 0.6091, 0.4688, 0.6091, 0.5, 0.5932, 0.5, 0.5932, 0.7182, 0.6091, 0.7182, 0.6091, 0.75, 0.5932, 0.75, 0.5932, 0.1875, 0.6091, 0.1875, 0.6091, 0.25, 0.5932, 0.25, 0.5932, 0.9375, 0.6091, 0.9375, 0.6091, 1.0, 0.5932, 1.0, 0.5614, 0.9375, 0.5773, 0.9375, 0.5773, 1.0, 0.5614, 1.0, 0.5614, 0.1875, 0.5773, 0.1875, 0.5773, 0.25, 0.5614, 0.25, 0.5614, 0.7182, 0.5773, 0.7182, 0.5773, 0.75, 0.5614, 0.75, 0.5614, 0.4688, 0.5773, 0.4687, 0.5773, 0.5, 0.5614, 0.5, 0.5614, 0.5625, 0.5773, 0.5625, 0.5773, 0.625, 0.5614, 0.625, 0.5614, 0.1094, 0.5773, 0.1094, 0.5773, 0.125, 0.5614, 0.125, 0.5614, 0.3125, 0.5773, 0.3125, 0.5773, 0.375, 0.5614, 0.375, 0.5614, 0.8437, 0.5773, 0.8438, 0.5773, 0.875, 0.5614, 0.875, 0.5614, 0.7969, 0.5773, 0.7969, 0.5773, 0.8125, 0.5614, 0.8125, 0.5614, 0.4062, 0.5773, 0.4062, 0.5773, 0.4375, 0.5614, 0.4375, 0.5614, 0.25, 0.5773, 0.25, 0.5773, 0.3125, 0.5614, 0.3125, 0.5614, 0.875, 0.5773, 0.875, 0.5773, 0.9375, 0.5614, 0.9375, 0.5614, 0.04715, 0.5773, 0.04715, 0.5773, 0.0625, 0.5614, 0.0625, 0.5614, 0.6719, 0.5773, 0.6719, 0.5773, 0.6875, 0.5614, 0.6875, 0.5614, 0.5, 0.5773, 0.5, 0.5773, 0.5625, 0.5614, 0.5625, 0.5614, 0.125, 0.5773, 0.125, 0.5773, 0.1875, 0.5614, 0.1875, 0.5614, 0.75, 0.5773, 0.75, 0.5773, 0.7812, 0.5614, 0.7812, 0.5614, 0.4531, 0.5773, 0.4531, 0.5773, 0.4687, 0.5614, 0.4688, 0.5614, 0.0, 0.5773, 0.0, 0.5773, 0.0318, 0.5614, 0.0318, 0.5614, 0.7029, 0.5773, 0.7029, 0.5773, 0.7182, 0.5614, 0.7182, 0.4977, 0.7029, 0.5295, 0.7029, 0.5295, 0.7182, 0.4977, 0.7182, 0.4977, 0.0, 0.5295, 0.0, 0.5295, 0.0318, 0.4977, 0.0318, 0.4977, 0.75, 0.5295, 0.75, 0.5295, 0.7812, 0.4977, 0.7812, 0.4977, 0.4531, 0.5295, 0.4531, 0.5295, 0.4687, 0.4977, 0.4688, 0.4977, 0.5, 0.5295, 0.5, 0.5295, 0.5625, 0.4977, 0.5625, 0.4977, 0.125, 0.5295, 0.125, 0.5295, 0.1875, 0.4977, 0.1875, 0.4977, 0.04715, 0.5295, 0.04715, 0.5295, 0.0625, 0.4977, 0.0625, 0.4977, 0.6719, 0.5295, 0.6719, 0.5295, 0.6875, 0.4977, 0.6875, 0.4977, 0.25, 0.5295, 0.25, 0.5295, 0.3125, 0.4977, 0.3125, 0.4977, 0.875, 0.5295, 0.875, 0.5295, 0.9375, 0.4977, 0.9375, 0.4977, 0.9375, 0.5295, 0.9375, 0.5295, 1.0, 0.4977, 1.0, 0.4977, 0.1875, 0.5295, 0.1875, 0.5295, 0.25, 0.4977, 0.25, 0.4977, 0.7182, 0.5295, 0.7182, 0.5295, 0.75, 0.4977, 0.75, 0.4977, 0.4688, 0.5295, 0.4687, 0.5295, 0.5, 0.4977, 0.5, 0.4977, 0.5625, 0.5295, 0.5625, 0.5295, 0.625, 0.4977, 0.625, 0.4977, 0.1094, 0.5295, 0.1094, 0.5295, 0.125, 0.4977, 0.125, 0.4977, 0.3125, 0.5295, 0.3125, 0.5295, 0.375, 0.4977, 0.375, 0.4977, 0.8438, 0.5295, 0.8438, 0.5295, 0.875, 0.4977, 0.875, 0.4977, 0.7969, 0.5295, 0.7969, 0.5295, 0.8125, 0.4977, 0.8125, 0.4977, 0.4062, 0.5295, 0.4063, 0.5295, 0.4375, 0.4977, 0.4375, 0.4977, 0.07812, 0.5295, 0.07812, 0.5295, 0.09375, 0.4977, 0.09375, 0.4977, 0.6406, 0.5295, 0.6406, 0.5295, 0.6562, 0.4977, 0.6562, 0.5614, 0.6406, 0.5773, 0.6406, 0.5773, 0.6562, 0.5614, 0.6562, 0.5614, 0.07812, 0.5773, 0.07812, 0.5773, 0.09375, 0.5614, 0.09375, 0.5932, 0.07812, 0.6091, 0.07812, 0.6091, 0.09375, 0.5932, 0.09375, 0.5932, 0.6406, 0.6091, 0.6406, 0.6091, 0.6562, 0.5932, 0.6562, 0.5773, 0.07812, 0.5932, 0.07812, 0.5932, 0.09375, 0.5773, 0.09375, 0.5773, 0.6406, 0.5932, 0.6406, 0.5932, 0.6562, 0.5773, 0.6562, 0.625, 0.6406, 0.6562, 0.6406, 0.6562, 0.6562, 0.625, 0.6562, 0.3281, 0.6406, 0.3438, 0.6406, 0.3438, 0.6562, 0.3281, 0.6563, 0.8125, 0.6406, 0.875, 0.6406, 0.875, 0.6562, 0.8125, 0.6562, 0.3438, 0.6406, 0.375, 0.6406, 0.375, 0.6562, 0.3438, 0.6562, 0.6091, 0.6406, 0.625, 0.6406, 0.625, 0.6562, 0.6091, 0.6562, 0.4364, 0.6406, 0.4977, 0.6406, 0.4977, 0.6562, 0.4364, 0.6562, 0.1875, 0.6406, 0.25, 0.6406, 0.25, 0.6562, 0.1875, 0.6562, 0.7188, 0.6406, 0.75, 0.6406, 0.75, 0.6562, 0.7187, 0.6562, 0.6719, 0.6406, 0.6875, 0.6406, 0.6875, 0.6562, 0.6719, 0.6562, 0.2812, 0.6406, 0.3125, 0.6406, 0.3125, 0.6562, 0.2812, 0.6562, 0.5295, 0.6406, 0.5614, 0.6406, 0.5614, 0.6562, 0.5295, 0.6562, 0.125, 0.6406, 0.1875, 0.6406, 0.1875, 0.6562, 0.125, 0.6562, 0.75, 0.6406, 0.8125, 0.6406, 0.8125, 0.6562, 0.75, 0.6562, 0.375, 0.6406, 0.4364, 0.6406, 0.4364, 0.6562, 0.375, 0.6562, 0.375, 0.07812, 0.4364, 0.07812, 0.4364, 0.09375, 0.375, 0.09375, 0.5295, 0.07812, 0.5614, 0.07812, 0.5614, 0.09375, 0.5295, 0.09375, 0.4364, 0.07812, 0.4977, 0.07812, 0.4977, 0.09375, 0.4364, 0.09375, 0.6091, 0.07812, 0.625, 0.07812, 0.625, 0.09375, 0.6091, 0.09375, 0.375, 0.625, 0.4364, 0.625, 0.4364, 0.6406, 0.375, 0.6406, 0.75, 0.625, 0.8125, 0.625, 0.8125, 0.6406, 0.75, 0.6406, 0.125, 0.625, 0.1875, 0.625, 0.1875, 0.6406, 0.125, 0.6406, 0.5295, 0.625, 0.5614, 0.625, 0.5614, 0.6406, 0.5295, 0.6406, 0.2812, 0.625, 0.3125, 0.625, 0.3125, 0.6406, 0.2812, 0.6406, 0.6719, 0.625, 0.6875, 0.625, 0.6875, 0.6406, 0.6719, 0.6406, 0.7188, 0.625, 0.75, 0.625, 0.75, 0.6406, 0.7188, 0.6406, 0.1875, 0.625, 0.25, 0.625, 0.25, 0.6406, 0.1875, 0.6406, 0.4364, 0.625, 0.4977, 0.625, 0.4977, 0.6406, 0.4364, 0.6406, 0.6091, 0.625, 0.625, 0.625, 0.625, 0.6406, 0.6091, 0.6406, 0.3438, 0.625, 0.375, 0.625, 0.375, 0.6406, 0.3438, 0.6406, 0.8125, 0.625, 0.875, 0.625, 0.875, 0.6406, 0.8125, 0.6406, 0.3281, 0.625, 0.3438, 0.625, 0.3438, 0.6406, 0.3281, 0.6406, 0.625, 0.625, 0.6562, 0.625, 0.6562, 0.6406, 0.625, 0.6406, 0.5773, 0.625, 0.5932, 0.625, 0.5932, 0.6406, 0.5773, 0.6406, 0.5932, 0.625, 0.6091, 0.625, 0.6091, 0.6406, 0.5932, 0.6406, 0.5614, 0.625, 0.5773, 0.625, 0.5773, 0.6406, 0.5614, 0.6406, 0.4977, 0.625, 0.5295, 0.625, 0.5295, 0.6406, 0.4977, 0.6406, 0.4977, 0.09375, 0.5295, 0.09375, 0.5295, 0.1094, 0.4977, 0.1094, 0.5614, 0.09375, 0.5773, 0.09375, 0.5773, 0.1094, 0.5614, 0.1094, 0.5932, 0.09375, 0.6091, 0.09375, 0.6091, 0.1094, 0.5932, 0.1094, 0.5773, 0.09375, 0.5932, 0.09375, 0.5932, 0.1094, 0.5773, 0.1094, 0.375, 0.09375, 0.4364, 0.09375, 0.4364, 0.1094, 0.375, 0.1094, 0.5295, 0.09375, 0.5614, 0.09375, 0.5614, 0.1094, 0.5295, 0.1094, 0.4364, 0.09375, 0.4977, 0.09375, 0.4977, 0.1094, 0.4364, 0.1094, 0.6091, 0.09375, 0.625, 0.09375, 0.625, 0.1094, 0.6091, 0.1094, 0.6091, 0.0625, 0.625, 0.0625, 0.625, 0.07812, 0.6091, 0.07812, 0.4364, 0.0625, 0.4977, 0.0625, 0.4977, 0.07812, 0.4364, 0.07812, 0.5295, 0.0625, 0.5614, 0.0625, 0.5614, 0.07812, 0.5295, 0.07812, 0.375, 0.0625, 0.4364, 0.0625, 0.4364, 0.07812, 0.375, 0.07812, 0.5773, 0.0625, 0.5932, 0.0625, 0.5932, 0.07812, 0.5773, 0.07812, 0.5932, 0.0625, 0.6091, 0.0625, 0.6091, 0.07812, 0.5932, 0.07812, 0.5614, 0.0625, 0.5773, 0.0625, 0.5773, 0.07812, 0.5614, 0.07812, 0.4977, 0.0625, 0.5295, 0.0625, 0.5295, 0.07812, 0.4977, 0.07812, 0.4977, 0.6562, 0.5295, 0.6562, 0.5295, 0.6719, 0.4977, 0.6719, 0.5614, 0.6562, 0.5773, 0.6562, 0.5773, 0.6719, 0.5614, 0.6719, 0.5932, 0.6562, 0.6091, 0.6562, 0.6091, 0.6719, 0.5932, 0.6719, 0.5773, 0.6562, 0.5932, 0.6562, 0.5932, 0.6719, 0.5773, 0.6719, 0.625, 0.6562, 0.6562, 0.6562, 0.6562, 0.6719, 0.625, 0.6719, 0.3281, 0.6563, 0.3438, 0.6562, 0.3438, 0.6719, 0.3281, 0.6719, 0.8125, 0.6562, 0.875, 0.6562, 0.875, 0.6719, 0.8125, 0.6719, 0.3438, 0.6562, 0.375, 0.6562, 0.375, 0.6719, 0.3438, 0.6719, 0.6091, 0.6562, 0.625, 0.6562, 0.625, 0.6719, 0.6091, 0.6719, 0.4364, 0.6562, 0.4977, 0.6562, 0.4977, 0.6719, 0.4364, 0.6719, 0.1875, 0.6562, 0.25, 0.6562, 0.25, 0.6719, 0.1875, 0.6719, 0.7187, 0.6562, 0.75, 0.6562, 0.75, 0.6719, 0.7188, 0.6719, 0.6719, 0.6562, 0.6875, 0.6562, 0.6875, 0.6719, 0.6719, 0.6719, 0.2812, 0.6562, 0.3125, 0.6562, 0.3125, 0.6719, 0.2812, 0.6719, 0.5295, 0.6562, 0.5614, 0.6562, 0.5614, 0.6719, 0.5295, 0.6719, 0.125, 0.6562, 0.1875, 0.6562, 0.1875, 0.6719, 0.125, 0.6719, 0.75, 0.6562, 0.8125, 0.6562, 0.8125, 0.6719, 0.75, 0.6719, 0.375, 0.6562, 0.4364, 0.6562, 0.4364, 0.6719, 0.375, 0.6719, 0.25, 0.6562, 0.2812, 0.6562, 0.2812, 0.6719, 0.25, 0.6719, 0.6875, 0.6562, 0.7187, 0.6562, 0.7188, 0.6719, 0.6875, 0.6719, 0.6875, 0.625, 0.7188, 0.625, 0.7188, 0.6406, 0.6875, 0.6406, 0.25, 0.625, 0.2812, 0.625, 0.2812, 0.6406, 0.25, 0.6406, 0.25, 0.6406, 0.2812, 0.6406, 0.2812, 0.6562, 0.25, 0.6562, 0.6875, 0.6406, 0.7188, 0.6406, 0.7187, 0.6562, 0.6875, 0.6562, 0.4977, 0.375, 0.5295, 0.375, 0.5295, 0.4063, 0.4977, 0.4062, 0.4977, 0.8125, 0.5295, 0.8125, 0.5295, 0.8438, 0.4977, 0.8438, 0.5614, 0.375, 0.5773, 0.375, 0.5773, 0.4062, 0.5614, 0.4062, 0.5614, 0.8125, 0.5773, 0.8125, 0.5773, 0.8438, 0.5614, 0.8437, 0.5932, 0.8125, 0.6091, 0.8125, 0.6091, 0.8437, 0.5932, 0.8437, 0.5932, 0.375, 0.6091, 0.375, 0.6091, 0.4062, 0.5932, 0.4062, 0.5773, 0.8125, 0.5932, 0.8125, 0.5932, 0.8437, 0.5773, 0.8438, 0.5773, 0.375, 0.5932, 0.375, 0.5932, 0.4062, 0.5773, 0.4062, 0.6875, 0.7029, 0.7187, 0.7029, 0.7187, 0.7182, 0.6875, 0.7182, 0.25, 0.7029, 0.2812, 0.7029, 0.2812, 0.7182, 0.25, 0.7182, 0.6875, 0.5, 0.7188, 0.5, 0.7188, 0.5625, 0.6875, 0.5625, 0.25, 0.5, 0.2812, 0.5, 0.2812, 0.5625, 0.25, 0.5625, 0.6875, 0.6719, 0.7188, 0.6719, 0.7188, 0.6875, 0.6875, 0.6875, 0.25, 0.6719, 0.2812, 0.6719, 0.2812, 0.6875, 0.25, 0.6875, 0.375, 0.8125, 0.4364, 0.8125, 0.4364, 0.8438, 0.375, 0.8437, 0.375, 0.375, 0.4364, 0.375, 0.4364, 0.4062, 0.375, 0.4062, 0.5295, 0.8125, 0.5614, 0.8125, 0.5614, 0.8437, 0.5295, 0.8438, 0.5295, 0.375, 0.5614, 0.375, 0.5614, 0.4062, 0.5295, 0.4063, 0.25, 0.7182, 0.2812, 0.7182, 0.2812, 0.75, 0.25, 0.75, 0.6091, 0.375, 0.625, 0.375, 0.625, 0.4062, 0.6091, 0.4062, 0.25, 0.5625, 0.2812, 0.5625, 0.2812, 0.625, 0.25, 0.625, 0.4364, 0.375, 0.4977, 0.375, 0.4977, 0.4062, 0.4364, 0.4062, 0.6875, 0.7182, 0.7187, 0.7182, 0.7188, 0.75, 0.6875, 0.75, 0.6091, 0.8125, 0.625, 0.8125, 0.625, 0.8438, 0.6091, 0.8437, 0.6875, 0.5625, 0.7188, 0.5625, 0.7188, 0.625, 0.6875, 0.625, 0.4364, 0.8125, 0.4977, 0.8125, 0.4977, 0.8438, 0.4364, 0.8438, 0.6562, 0.6562, 0.6719, 0.6562, 0.6719, 0.6719, 0.6562, 0.6719, 0.3125, 0.6562, 0.3281, 0.6563, 0.3281, 0.6719, 0.3125, 0.6719, 0.3125, 0.625, 0.3281, 0.625, 0.3281, 0.6406, 0.3125, 0.6406, 0.6562, 0.625, 0.6719, 0.625, 0.6719, 0.6406, 0.6562, 0.6406, 0.6562, 0.6406, 0.6719, 0.6406, 0.6719, 0.6562, 0.6562, 0.6562, 0.3125, 0.6406, 0.3281, 0.6406, 0.3281, 0.6563, 0.3125, 0.6562, 0.4977, 0.7812, 0.5295, 0.7812, 0.5295, 0.7969, 0.4977, 0.7969, 0.4977, 0.4375, 0.5295, 0.4375, 0.5295, 0.4531, 0.4977, 0.4531, 0.5614, 0.4375, 0.5773, 0.4375, 0.5773, 0.4531, 0.5614, 0.4531, 0.5614, 0.7812, 0.5773, 0.7812, 0.5773, 0.7969, 0.5614, 0.7969, 0.5932, 0.7813, 0.6091, 0.7812, 0.6091, 0.7969, 0.5932, 0.7969, 0.5932, 0.4375, 0.6091, 0.4375, 0.6091, 0.4531, 0.5932, 0.4531, 0.5773, 0.7812, 0.5932, 0.7813, 0.5932, 0.7969, 0.5773, 0.7969, 0.5773, 0.4375, 0.5932, 0.4375, 0.5932, 0.4531, 0.5773, 0.4531, 0.6562, 0.7029, 0.6719, 0.7029, 0.6719, 0.7182, 0.6562, 0.7182, 0.3125, 0.7029, 0.3281, 0.7029, 0.3281, 0.7182, 0.3125, 0.7182, 0.3125, 0.7182, 0.3281, 0.7182, 0.3281, 0.75, 0.3125, 0.75, 0.6091, 0.4375, 0.625, 0.4375, 0.625, 0.4531, 0.6091, 0.4531, 0.3125, 0.5625, 0.3281, 0.5625, 0.3281, 0.625, 0.3125, 0.625, 0.4364, 0.4375, 0.4977, 0.4375, 0.4977, 0.4531, 0.4364, 0.4531, 0.5295, 0.4375, 0.5614, 0.4375, 0.5614, 0.4531, 0.5295, 0.4531, 0.375, 0.4375, 0.4364, 0.4375, 0.4364, 0.4531, 0.375, 0.4531, 0.3125, 0.6719, 0.3281, 0.6719, 0.3281, 0.6875, 0.3125, 0.6875, 0.3125, 0.5, 0.3281, 0.5, 0.3281, 0.5625, 0.3125, 0.5625, 0.6562, 0.5, 0.6719, 0.5, 0.6719, 0.5625, 0.6562, 0.5625, 0.6562, 0.6719, 0.6719, 0.6719, 0.6719, 0.6875, 0.6562, 0.6875, 0.375, 0.7812, 0.4364, 0.7812, 0.4364, 0.7969, 0.375, 0.7969, 0.5295, 0.7812, 0.5614, 0.7812, 0.5614, 0.7969, 0.5295, 0.7969, 0.4364, 0.7812, 0.4977, 0.7812, 0.4977, 0.7969, 0.4364, 0.7969, 0.6562, 0.5625, 0.6719, 0.5625, 0.6719, 0.625, 0.6562, 0.625, 0.6091, 0.7812, 0.625, 0.7812, 0.625, 0.7969, 0.6091, 0.7969, 0.6562, 0.7182, 0.6719, 0.7182, 0.6719, 0.75, 0.6562, 0.75, 0.3125, 0.6875, 0.3281, 0.6875, 0.3281, 0.7029, 0.3125, 0.7029, 0.6562, 0.6875, 0.6719, 0.6875, 0.6719, 0.7029, 0.6562, 0.7029, 0.25, 0.6875, 0.2812, 0.6875, 0.2812, 0.7029, 0.25, 0.7029, 0.6875, 0.6875, 0.7188, 0.6875, 0.7187, 0.7029, 0.6875, 0.7029, 0.4977, 0.0318, 0.5295, 0.0318, 0.5295, 0.04715, 0.4977, 0.04715, 0.4977, 0.6875, 0.5295, 0.6875, 0.5295, 0.7029, 0.4977, 0.7029, 0.5614, 0.6875, 0.5773, 0.6875, 0.5773, 0.7029, 0.5614, 0.7029, 0.5614, 0.0318, 0.5773, 0.0318, 0.5773, 0.04715, 0.5614, 0.04715, 0.5932, 0.0318, 0.6091, 0.0318, 0.6091, 0.04715, 0.5932, 0.04715, 0.5932, 0.6875, 0.6091, 0.6875, 0.6091, 0.7029, 0.5932, 0.7029, 0.5773, 0.0318, 0.5932, 0.0318, 0.5932, 0.04715, 0.5773, 0.04715, 0.5773, 0.6875, 0.5932, 0.6875, 0.5932, 0.7029, 0.5773, 0.7029, 0.8125, 0.6875, 0.875, 0.6875, 0.875, 0.7029, 0.8125, 0.7029, 0.3438, 0.6875, 0.375, 0.6875, 0.375, 0.7029, 0.3438, 0.7029, 0.6091, 0.6875, 0.625, 0.6875, 0.625, 0.7029, 0.6091, 0.7029, 0.4364, 0.6875, 0.4977, 0.6875, 0.4977, 0.7029, 0.4364, 0.7029, 0.1875, 0.6875, 0.25, 0.6875, 0.25, 0.7029, 0.1875, 0.7029, 0.7188, 0.6875, 0.75, 0.6875, 0.75, 0.7029, 0.7187, 0.7029, 0.6719, 0.6875, 0.6875, 0.6875, 0.6875, 0.7029, 0.6719, 0.7029, 0.2812, 0.6875, 0.3125, 0.6875, 0.3125, 0.7029, 0.2812, 0.7029, 0.5295, 0.6875, 0.5614, 0.6875, 0.5614, 0.7029, 0.5295, 0.7029, 0.125, 0.6875, 0.1875, 0.6875, 0.1875, 0.7029, 0.125, 0.7029, 0.75, 0.6875, 0.8125, 0.6875, 0.8125, 0.7029, 0.75, 0.7029, 0.375, 0.6875, 0.4364, 0.6875, 0.4364, 0.7029, 0.375, 0.7029, 0.625, 0.6875, 0.6562, 0.6875, 0.6562, 0.7029, 0.625, 0.7029, 0.3281, 0.6875, 0.3438, 0.6875, 0.3438, 0.7029, 0.3281, 0.7029, 0.6091, 0.0318, 0.625, 0.0318, 0.625, 0.04715, 0.6091, 0.04715, 0.4364, 0.0318, 0.4977, 0.0318, 0.4977, 0.04715, 0.4364, 0.04715, 0.5295, 0.0318, 0.5614, 0.0318, 0.5614, 0.04715, 0.5295, 0.04715, 0.375, 0.0318, 0.4364, 0.0318, 0.4364, 0.04715, 0.375, 0.04715])
me_cube.materials.append(mat_material)
me_cube.use_mirror_vertex_groups = False
me_cube.update()

# ---- objects
ob_bolder_1 = bpy.data.objects.new('Bolder 1', me_cube)
ob_light = bpy.data.objects.new('Light', light_light)
ob_camera = bpy.data.objects.new('Camera', cam_camera)

# ---- transforms, parenting, visibility, modifiers, constraints
ob_bolder_1.location = (0.0, 0.0, 0.0)
ob_bolder_1.lock_rotations_4d = False
ob_bolder_1.empty_display_type = 'ARROWS'
ob_bolder_1.lineart.crease_threshold = 0.0
_m = ob_bolder_1.modifiers.new('Auto Smooth', 'NODES')
_m.node_group = ng_auto_smooth
_gi = [s.identifier for s in ng_auto_smooth.interface.items_tree if s.item_type == 'SOCKET' and s.in_out == 'INPUT']
_m[_gi[1]] = 0.5236  # Angle
ob_light.location = (4.076, 1.005, 5.904)
ob_light.rotation_euler = (0.6503, 0.05522, 1.866)
ob_light.lock_rotations_4d = False
ob_light.empty_display_type = 'ARROWS'
ob_light.color = (0.0, 0.0, 0.0, 0.0)
ob_light.lineart.crease_threshold = 0.0
ob_camera.location = (7.359, -6.926, 4.958)
ob_camera.rotation_euler = (1.109, 0.0, 0.8149)
ob_camera.lock_rotations_4d = False
ob_camera.empty_display_type = 'ARROWS'
ob_camera.color = (0.0, 0.0, 0.0, 0.0)
ob_camera.display_type = 'WIRE'
ob_camera.lineart.crease_threshold = 0.0

# ---- collection membership
col_collection.objects.link(ob_bolder_1)
col_collection.objects.link(ob_light)
col_collection.objects.link(ob_camera)

# ---- scene / render settings (as saved in the file)
scene.camera = ob_camera
scene.frame_start = 1; scene.frame_end = 250; scene.frame_set(1)
scene.render.engine = 'BLENDER_EEVEE_NEXT'
scene.cycles.sampling_pattern = 'TABULATED_SOBOL'
scene.cycles.use_light_tree = False
scene.view_settings.view_transform = 'Filmic'
bpy.context.view_layer.update()
